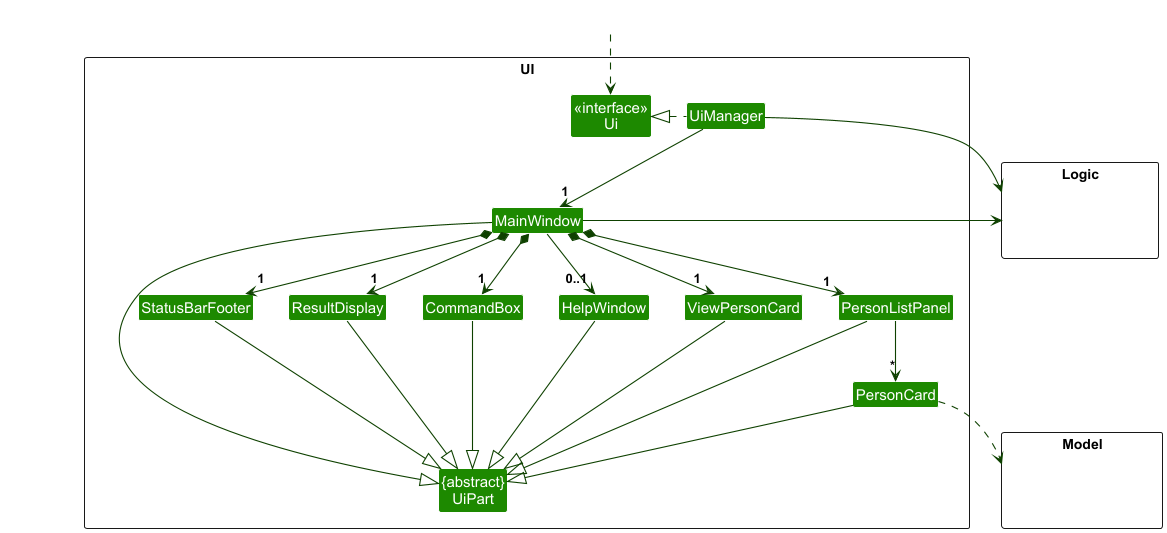

The diagram above was rendered by PlantUML. Its source (embedded in the PNG):
@startuml
!include style.puml
skinparam arrowThickness 1.1
skinparam arrowColor UI_COLOR_T4
skinparam classBackgroundColor UI_COLOR

package UI <<Rectangle>>{
Class "<<interface>>\nUi" as Ui
Class "{abstract}\nUiPart" as UiPart
Class UiManager
Class MainWindow
Class HelpWindow
Class ResultDisplay
Class ViewPersonCard
Class PersonListPanel
Class PersonCard
Class StatusBarFooter
Class CommandBox
}

package Model <<Rectangle>> {
Class HiddenModel #FFFFFF
}

package Logic <<Rectangle>> {
Class HiddenLogic #FFFFFF
}

Class HiddenOutside #FFFFFF
HiddenOutside ..> Ui

UiManager .left.|> Ui
UiManager -down-> "1" MainWindow
MainWindow *-down->  "1" CommandBox
MainWindow *-down-> "1" ResultDisplay
MainWindow *-down-> "1" PersonListPanel
MainWindow *-down-> "1" StatusBarFooter
MainWindow *-down-> "1" ViewPersonCard
MainWindow --> "0..1" HelpWindow

PersonListPanel -down-> "*" PersonCard

MainWindow -left-|> UiPart

ResultDisplay --|> UiPart
CommandBox --|> UiPart
PersonListPanel --|> UiPart
PersonCard --|> UiPart
StatusBarFooter --|> UiPart
ViewPersonCard --|> UiPart
HelpWindow --|> UiPart

PersonCard ..> Model
UiManager -right-> Logic
MainWindow -left-> Logic

PersonListPanel -[hidden]left- ViewPersonCard
ViewPersonCard -[hidden]left- HelpWindow    
HelpWindow -[hidden]left- CommandBox
CommandBox -[hidden]left- ResultDisplay
ResultDisplay -[hidden]left- StatusBarFooter

MainWindow -[hidden]-|> UiPart
@enduml